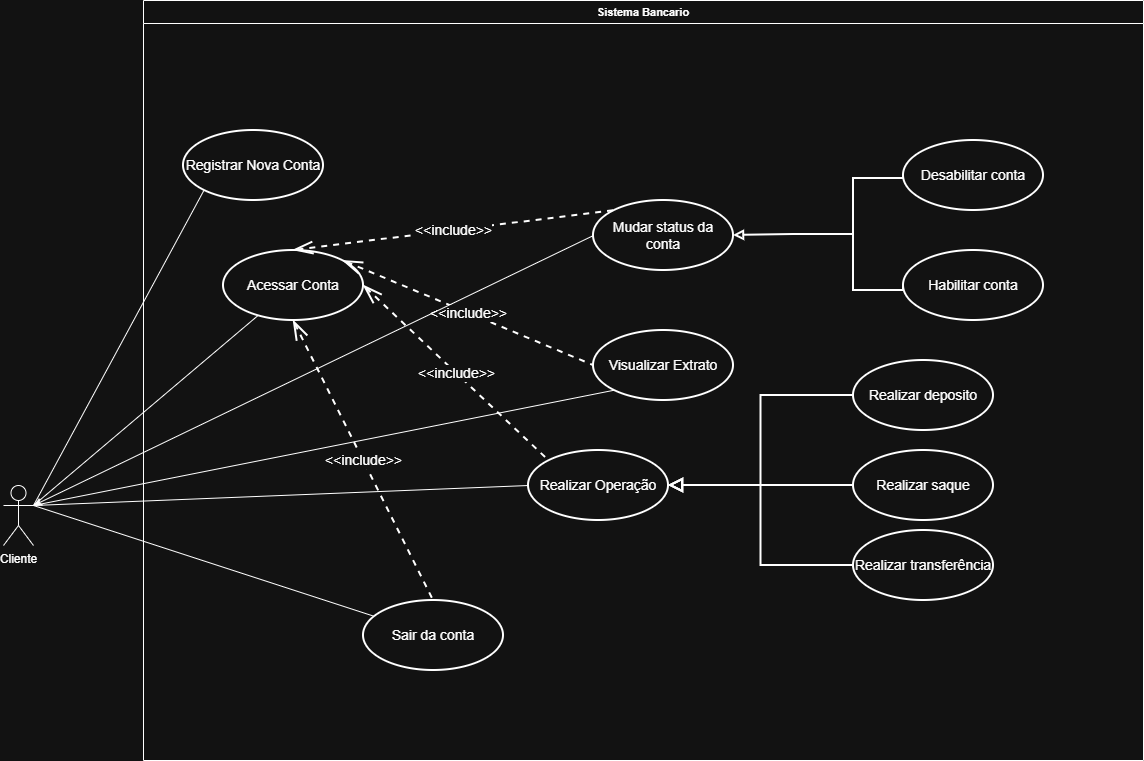

The diagram above was exported from draw.io. Its source (the exported page's mxGraphModel, read from the mxfile embedded in the PNG):
<mxGraphModel dx="1099" dy="2008" grid="1" gridSize="10" guides="1" tooltips="1" connect="1" arrows="1" fold="1" page="1" pageScale="1" pageWidth="827" pageHeight="1169" math="0" shadow="0">
  <root>
    <mxCell id="0" />
    <mxCell id="1" parent="0" />
    <mxCell id="P0DpP3FvaD0C3F_qpFxX-49" edge="1" parent="1" source="P0DpP3FvaD0C3F_qpFxX-1" style="shape=connector;rounded=0;orthogonalLoop=1;jettySize=auto;html=1;exitX=1;exitY=0.3333333333333333;exitDx=0;exitDy=0;exitPerimeter=0;entryX=0;entryY=1;entryDx=0;entryDy=0;strokeColor=default;align=center;verticalAlign=middle;fontFamily=Helvetica;fontSize=11;fontColor=default;labelBackgroundColor=default;endArrow=none;endFill=0;" target="P0DpP3FvaD0C3F_qpFxX-2">
      <mxGeometry relative="1" as="geometry" />
    </mxCell>
    <mxCell id="P0DpP3FvaD0C3F_qpFxX-50" edge="1" parent="1" source="P0DpP3FvaD0C3F_qpFxX-1" style="shape=connector;rounded=0;orthogonalLoop=1;jettySize=auto;html=1;exitX=1;exitY=0.3333333333333333;exitDx=0;exitDy=0;exitPerimeter=0;strokeColor=default;align=center;verticalAlign=middle;fontFamily=Helvetica;fontSize=11;fontColor=default;labelBackgroundColor=default;endArrow=none;endFill=0;" target="P0DpP3FvaD0C3F_qpFxX-3">
      <mxGeometry relative="1" as="geometry" />
    </mxCell>
    <mxCell id="P0DpP3FvaD0C3F_qpFxX-52" edge="1" parent="1" source="P0DpP3FvaD0C3F_qpFxX-1" style="shape=connector;rounded=0;orthogonalLoop=1;jettySize=auto;html=1;exitX=1;exitY=0.3333333333333333;exitDx=0;exitDy=0;exitPerimeter=0;strokeColor=default;align=center;verticalAlign=middle;fontFamily=Helvetica;fontSize=11;fontColor=default;labelBackgroundColor=default;endArrow=none;endFill=0;" target="P0DpP3FvaD0C3F_qpFxX-17">
      <mxGeometry relative="1" as="geometry" />
    </mxCell>
    <mxCell id="P0DpP3FvaD0C3F_qpFxX-53" edge="1" parent="1" source="P0DpP3FvaD0C3F_qpFxX-1" style="shape=connector;rounded=0;orthogonalLoop=1;jettySize=auto;html=1;exitX=1;exitY=0.3333333333333333;exitDx=0;exitDy=0;exitPerimeter=0;entryX=0;entryY=0.5;entryDx=0;entryDy=0;strokeColor=default;align=center;verticalAlign=middle;fontFamily=Helvetica;fontSize=11;fontColor=default;labelBackgroundColor=default;endArrow=none;endFill=0;" target="P0DpP3FvaD0C3F_qpFxX-4">
      <mxGeometry relative="1" as="geometry" />
    </mxCell>
    <mxCell id="P0DpP3FvaD0C3F_qpFxX-55" edge="1" parent="1" source="P0DpP3FvaD0C3F_qpFxX-1" style="shape=connector;rounded=0;orthogonalLoop=1;jettySize=auto;html=1;exitX=1;exitY=0.3333333333333333;exitDx=0;exitDy=0;exitPerimeter=0;entryX=0;entryY=1;entryDx=0;entryDy=0;strokeColor=default;align=center;verticalAlign=middle;fontFamily=Helvetica;fontSize=11;fontColor=default;labelBackgroundColor=default;endArrow=none;endFill=0;" target="P0DpP3FvaD0C3F_qpFxX-22">
      <mxGeometry relative="1" as="geometry" />
    </mxCell>
    <mxCell id="P0DpP3FvaD0C3F_qpFxX-1" parent="1" style="shape=umlActor;verticalLabelPosition=bottom;verticalAlign=top;html=1;outlineConnect=0;" value="Cliente" vertex="1">
      <mxGeometry height="60" width="30" x="90" y="265" as="geometry" />
    </mxCell>
    <mxCell id="P0DpP3FvaD0C3F_qpFxX-41" parent="1" style="swimlane;whiteSpace=wrap;html=1;fontFamily=Helvetica;fontSize=11;fontColor=default;labelBackgroundColor=default;" value="Sistema Bancario" vertex="1">
      <mxGeometry height="760" width="1000" x="230" y="-220" as="geometry" />
    </mxCell>
    <mxCell id="P0DpP3FvaD0C3F_qpFxX-17" parent="P0DpP3FvaD0C3F_qpFxX-41" style="ellipse;whiteSpace=wrap;html=1;miterlimit=4;strokeWidth=2;fontSize=14;" value="Sair da conta" vertex="1">
      <mxGeometry height="70" width="140" x="220" y="600" as="geometry" />
    </mxCell>
    <mxCell id="P0DpP3FvaD0C3F_qpFxX-44" edge="1" parent="P0DpP3FvaD0C3F_qpFxX-41" source="P0DpP3FvaD0C3F_qpFxX-4" style="edgeStyle=orthogonalEdgeStyle;shape=connector;rounded=0;orthogonalLoop=1;jettySize=auto;html=1;exitX=1;exitY=0.5;exitDx=0;exitDy=0;entryX=0;entryY=0.5;entryDx=0;entryDy=0;strokeColor=default;align=center;verticalAlign=middle;fontFamily=Helvetica;fontSize=14;fontColor=default;labelBackgroundColor=default;endArrow=none;endFill=0;startArrow=block;startFill=0;startSize=10;miterlimit=4;strokeWidth=2;" target="P0DpP3FvaD0C3F_qpFxX-9">
      <mxGeometry relative="1" as="geometry" />
    </mxCell>
    <mxCell id="P0DpP3FvaD0C3F_qpFxX-4" parent="P0DpP3FvaD0C3F_qpFxX-41" style="ellipse;whiteSpace=wrap;html=1;miterlimit=4;strokeWidth=2;fontSize=14;" value="Realizar Operação" vertex="1">
      <mxGeometry height="70" width="140" x="385" y="450" as="geometry" />
    </mxCell>
    <mxCell id="P0DpP3FvaD0C3F_qpFxX-9" parent="P0DpP3FvaD0C3F_qpFxX-41" style="ellipse;whiteSpace=wrap;html=1;miterlimit=4;strokeWidth=2;fontSize=14;" value="Realizar deposito" vertex="1">
      <mxGeometry height="70" width="140" x="710" y="360" as="geometry" />
    </mxCell>
    <mxCell id="P0DpP3FvaD0C3F_qpFxX-10" parent="P0DpP3FvaD0C3F_qpFxX-41" style="ellipse;whiteSpace=wrap;html=1;miterlimit=4;strokeWidth=2;fontSize=14;" value="Realizar saque" vertex="1">
      <mxGeometry height="70" width="140" x="710" y="450" as="geometry" />
    </mxCell>
    <mxCell id="P0DpP3FvaD0C3F_qpFxX-12" parent="P0DpP3FvaD0C3F_qpFxX-41" style="ellipse;whiteSpace=wrap;html=1;miterlimit=4;strokeWidth=2;fontSize=14;" value="Realizar transferência" vertex="1">
      <mxGeometry height="70" width="140" x="710" y="530" as="geometry" />
    </mxCell>
    <mxCell id="P0DpP3FvaD0C3F_qpFxX-22" parent="P0DpP3FvaD0C3F_qpFxX-41" style="ellipse;whiteSpace=wrap;html=1;miterlimit=4;strokeWidth=2;fontSize=14;" value="Visualizar Extrato" vertex="1">
      <mxGeometry height="70" width="140" x="450" y="330" as="geometry" />
    </mxCell>
    <mxCell id="P0DpP3FvaD0C3F_qpFxX-3" parent="P0DpP3FvaD0C3F_qpFxX-41" style="ellipse;whiteSpace=wrap;html=1;miterlimit=4;strokeWidth=2;fontSize=14;" value="Acessar Conta" vertex="1">
      <mxGeometry height="70" width="140" x="80" y="250" as="geometry" />
    </mxCell>
    <mxCell id="P0DpP3FvaD0C3F_qpFxX-45" edge="1" parent="P0DpP3FvaD0C3F_qpFxX-41" source="P0DpP3FvaD0C3F_qpFxX-4" style="edgeStyle=orthogonalEdgeStyle;shape=connector;rounded=0;orthogonalLoop=1;jettySize=auto;html=1;exitX=1;exitY=0.5;exitDx=0;exitDy=0;entryX=0;entryY=0.5;entryDx=0;entryDy=0;strokeColor=default;align=center;verticalAlign=middle;fontFamily=Helvetica;fontSize=14;fontColor=default;labelBackgroundColor=default;endArrow=none;endFill=0;startArrow=block;startFill=0;startSize=10;miterlimit=4;strokeWidth=2;" target="P0DpP3FvaD0C3F_qpFxX-10">
      <mxGeometry relative="1" as="geometry">
        <mxPoint x="550" y="390" as="sourcePoint" />
        <mxPoint x="750" y="300" as="targetPoint" />
      </mxGeometry>
    </mxCell>
    <mxCell id="P0DpP3FvaD0C3F_qpFxX-46" edge="1" parent="P0DpP3FvaD0C3F_qpFxX-41" source="P0DpP3FvaD0C3F_qpFxX-4" style="edgeStyle=orthogonalEdgeStyle;shape=connector;rounded=0;orthogonalLoop=1;jettySize=auto;html=1;exitX=1;exitY=0.5;exitDx=0;exitDy=0;entryX=0;entryY=0.5;entryDx=0;entryDy=0;strokeColor=default;align=center;verticalAlign=middle;fontFamily=Helvetica;fontSize=14;fontColor=default;labelBackgroundColor=default;endArrow=none;endFill=0;startArrow=block;startFill=0;startSize=10;miterlimit=4;strokeWidth=2;" target="P0DpP3FvaD0C3F_qpFxX-12">
      <mxGeometry relative="1" as="geometry">
        <mxPoint x="560" y="430" as="sourcePoint" />
        <mxPoint x="760" y="340" as="targetPoint" />
      </mxGeometry>
    </mxCell>
    <mxCell id="P0DpP3FvaD0C3F_qpFxX-2" parent="P0DpP3FvaD0C3F_qpFxX-41" style="ellipse;whiteSpace=wrap;html=1;miterlimit=4;strokeWidth=2;fontSize=14;" value="Registrar Nova Conta" vertex="1">
      <mxGeometry height="70" width="140" x="40" y="130" as="geometry" />
    </mxCell>
    <mxCell id="P0DpP3FvaD0C3F_qpFxX-47" edge="1" parent="P0DpP3FvaD0C3F_qpFxX-41" source="P0DpP3FvaD0C3F_qpFxX-3" style="endArrow=none;endSize=16;endFill=0;html=1;rounded=0;exitX=1;exitY=0.5;exitDx=0;exitDy=0;entryX=0;entryY=0;entryDx=0;entryDy=0;startArrow=openThin;startFill=0;startSize=16;dashed=1;miterlimit=4;strokeWidth=2;fontSize=14;" target="P0DpP3FvaD0C3F_qpFxX-4" value="&amp;lt;&amp;lt;include&amp;gt;&amp;gt;">
      <mxGeometry relative="1" width="160" as="geometry">
        <mxPoint x="250" y="680" as="sourcePoint" />
        <mxPoint x="370" y="750" as="targetPoint" />
      </mxGeometry>
    </mxCell>
    <mxCell id="P0DpP3FvaD0C3F_qpFxX-54" edge="1" parent="P0DpP3FvaD0C3F_qpFxX-41" source="P0DpP3FvaD0C3F_qpFxX-3" style="endArrow=none;endSize=16;endFill=0;html=1;rounded=0;entryX=0.5;entryY=0;entryDx=0;entryDy=0;startArrow=openThin;startFill=0;startSize=16;dashed=1;exitX=0.5;exitY=1;exitDx=0;exitDy=0;miterlimit=4;strokeWidth=2;fontSize=14;" target="P0DpP3FvaD0C3F_qpFxX-17" value="&amp;lt;&amp;lt;include&amp;gt;&amp;gt;">
      <mxGeometry relative="1" width="160" as="geometry">
        <mxPoint x="190" y="250" as="sourcePoint" />
        <mxPoint x="10" y="600" as="targetPoint" />
      </mxGeometry>
    </mxCell>
    <mxCell id="P0DpP3FvaD0C3F_qpFxX-56" edge="1" parent="P0DpP3FvaD0C3F_qpFxX-41" source="P0DpP3FvaD0C3F_qpFxX-3" style="endArrow=none;endSize=16;endFill=0;html=1;rounded=0;exitX=1;exitY=0;exitDx=0;exitDy=0;entryX=0;entryY=0.5;entryDx=0;entryDy=0;startArrow=openThin;startFill=0;startSize=16;dashed=1;miterlimit=4;strokeWidth=2;fontSize=14;" target="P0DpP3FvaD0C3F_qpFxX-22" value="&amp;lt;&amp;lt;include&amp;gt;&amp;gt;">
      <mxGeometry relative="1" width="160" as="geometry">
        <mxPoint x="370" y="560" as="sourcePoint" />
        <mxPoint x="541" y="645" as="targetPoint" />
      </mxGeometry>
    </mxCell>
    <mxCell id="-7kh3xY1Mt-WAWgNux48-1" parent="P0DpP3FvaD0C3F_qpFxX-41" style="ellipse;whiteSpace=wrap;html=1;miterlimit=4;strokeWidth=2;fontSize=14;" value="Mudar status da conta" vertex="1">
      <mxGeometry height="70" width="140" x="450" y="200" as="geometry" />
    </mxCell>
    <mxCell id="-7kh3xY1Mt-WAWgNux48-3" parent="P0DpP3FvaD0C3F_qpFxX-41" style="ellipse;whiteSpace=wrap;html=1;miterlimit=4;strokeWidth=2;fontSize=14;" value="Desabilitar conta" vertex="1">
      <mxGeometry height="70" width="140" x="760" y="140" as="geometry" />
    </mxCell>
    <mxCell id="-7kh3xY1Mt-WAWgNux48-5" parent="P0DpP3FvaD0C3F_qpFxX-41" style="ellipse;whiteSpace=wrap;html=1;miterlimit=4;strokeWidth=2;fontSize=14;" value="Habilitar conta" vertex="1">
      <mxGeometry height="70" width="140" x="760" y="250" as="geometry" />
    </mxCell>
    <mxCell id="-7kh3xY1Mt-WAWgNux48-20" edge="1" parent="P0DpP3FvaD0C3F_qpFxX-41" source="-7kh3xY1Mt-WAWgNux48-19" style="edgeStyle=orthogonalEdgeStyle;rounded=0;orthogonalLoop=1;jettySize=auto;html=1;exitX=0;exitY=0.5;exitDx=0;exitDy=0;exitPerimeter=0;entryX=1;entryY=0.5;entryDx=0;entryDy=0;strokeWidth=2;endArrow=block;endFill=0;" target="-7kh3xY1Mt-WAWgNux48-1">
      <mxGeometry relative="1" as="geometry" />
    </mxCell>
    <mxCell id="-7kh3xY1Mt-WAWgNux48-21" edge="1" parent="P0DpP3FvaD0C3F_qpFxX-41" source="-7kh3xY1Mt-WAWgNux48-19" style="edgeStyle=orthogonalEdgeStyle;rounded=0;orthogonalLoop=1;jettySize=auto;html=1;exitX=1;exitY=0;exitDx=0;exitDy=0;exitPerimeter=0;entryX=0;entryY=0.5;entryDx=0;entryDy=0;endArrow=none;endFill=0;strokeWidth=2;" target="-7kh3xY1Mt-WAWgNux48-3">
      <mxGeometry relative="1" as="geometry" />
    </mxCell>
    <mxCell id="-7kh3xY1Mt-WAWgNux48-24" edge="1" parent="P0DpP3FvaD0C3F_qpFxX-41" source="-7kh3xY1Mt-WAWgNux48-19" style="edgeStyle=orthogonalEdgeStyle;rounded=0;orthogonalLoop=1;jettySize=auto;html=1;exitX=1;exitY=1;exitDx=0;exitDy=0;exitPerimeter=0;entryX=0;entryY=0.5;entryDx=0;entryDy=0;strokeWidth=2;endArrow=none;endFill=0;" target="-7kh3xY1Mt-WAWgNux48-5">
      <mxGeometry relative="1" as="geometry" />
    </mxCell>
    <mxCell id="-7kh3xY1Mt-WAWgNux48-19" parent="P0DpP3FvaD0C3F_qpFxX-41" style="strokeWidth=2;html=1;shape=mxgraph.flowchart.annotation_1;align=left;pointerEvents=1;" value="" vertex="1">
      <mxGeometry height="112" width="50" x="710" y="178" as="geometry" />
    </mxCell>
    <mxCell id="-7kh3xY1Mt-WAWgNux48-26" edge="1" parent="P0DpP3FvaD0C3F_qpFxX-41" source="P0DpP3FvaD0C3F_qpFxX-3" style="endArrow=none;endSize=16;endFill=0;html=1;rounded=0;exitX=0.5;exitY=0;exitDx=0;exitDy=0;entryX=0;entryY=0;entryDx=0;entryDy=0;startArrow=openThin;startFill=0;startSize=16;dashed=1;miterlimit=4;strokeWidth=2;fontSize=14;" target="-7kh3xY1Mt-WAWgNux48-1" value="&amp;lt;&amp;lt;include&amp;gt;&amp;gt;">
      <mxGeometry relative="1" width="160" as="geometry">
        <mxPoint x="360" y="150" as="sourcePoint" />
        <mxPoint x="611" y="255" as="targetPoint" />
      </mxGeometry>
    </mxCell>
    <mxCell id="-7kh3xY1Mt-WAWgNux48-2" edge="1" parent="1" source="-7kh3xY1Mt-WAWgNux48-1" style="rounded=0;orthogonalLoop=1;jettySize=auto;html=1;exitX=0;exitY=0.5;exitDx=0;exitDy=0;entryX=1;entryY=0.3333333333333333;entryDx=0;entryDy=0;entryPerimeter=0;" target="P0DpP3FvaD0C3F_qpFxX-1">
      <mxGeometry relative="1" as="geometry" />
    </mxCell>
  </root>
</mxGraphModel>